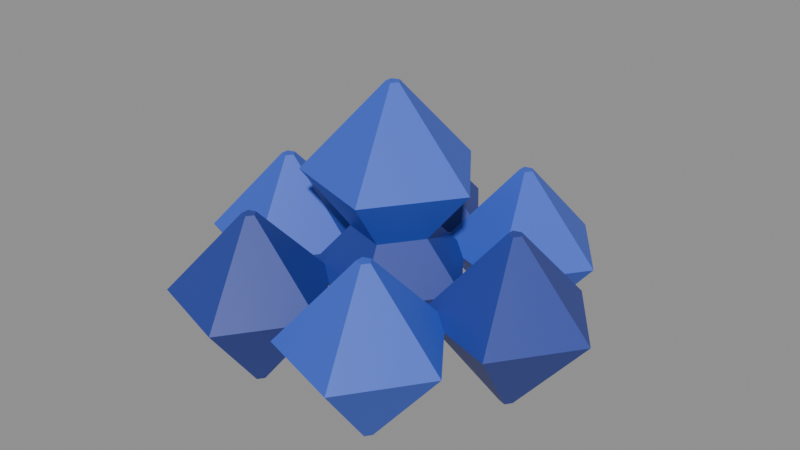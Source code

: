 # Source: bushberries-crop.blend  (saved by Blender 5.2.45; exported with 4.5.12 LTS)
import bpy
from mathutils import Matrix  # noqa: F401  (used for matrix-valued properties, if any)

bpy.ops.wm.read_factory_settings(use_empty=True)
scene = bpy.context.scene
scene.name = 'Scene'

# ---- collections
col_col_lowpoly = bpy.data.collections.new('COL_LowPoly'); scene.collection.children.link(col_col_lowpoly)

# ---- images (referenced by path relative to the original .blend; pixels are not part of the script)
import os
ASSET_DIR = os.environ.get("B2B_ASSET_DIR", "")  # directory of the original .blend (textures are referenced by path, not embedded)
HERE = os.path.dirname(os.path.abspath(__file__))  # packed textures are extracted next to this script under _unpacked/

def load_image(name, relpath, width, height, colorspace="sRGB"):
    """Load a texture the original file referenced (path relative to the .blend, or extracted next to this script)."""
    p = next((c for c in (os.path.join(HERE, relpath), os.path.join(ASSET_DIR, relpath)) if relpath and os.path.exists(c)), "")
    if p:
        img = bpy.data.images.load(p, check_existing=True)
        img.name = name
    else:  # same state as the original file: an image datablock whose file is absent (Cycles renders it pink)
        img = bpy.data.images.new(name, width, height)
        img.source = "FILE"
        img.filepath = "//" + (relpath or name)
    img.colorspace_settings.name = colorspace
    return img
img_bushberries_crop_basecolor = load_image('bushberries-crop_BaseColor', '_unpacked/bushberries-crop_BaseColor.5d46f6b0.png', 128, 32, 'sRGB')
img_bushberries_crop_maskmap = load_image('bushberries-crop_MaskMap', '_unpacked/bushberries-crop_MaskMap.c0d08e3f.png', 128, 32, 'Non-Color')

# ---- materials (node trees are filled in below, after node groups)
mat_m_bushberries_crop = bpy.data.materials.new('M_bushberries-crop')

# ---- material node trees
mat_m_bushberries_crop.use_nodes = True; mat_m_bushberries_crop.node_tree.nodes.clear()
_N = mat_m_bushberries_crop.node_tree.nodes; _L = mat_m_bushberries_crop.node_tree.links
n0 = _N.new('ShaderNodeBsdfPrincipled'); n0.name = 'Principled BSDF'; n0.location = (-200, 100)
n0.inputs[10].default_value = 0.005
n1 = _N.new('ShaderNodeOutputMaterial'); n1.name = 'Material Output'; n1.location = (200, 100)
n2 = _N.new('ShaderNodeTexImage'); n2.name = 'Image Texture'; n2.location = (0, 0)
n2.image = img_bushberries_crop_basecolor
n2.interpolation = 'Closest'
n3 = _N.new('ShaderNodeTexImage'); n3.name = 'Image Texture.001'; n3.location = (0, 0)
n3.image = img_bushberries_crop_maskmap
n3.interpolation = 'Closest'
n4 = _N.new('ShaderNodeSeparateColor'); n4.name = 'Separate Color'; n4.location = (0, 0)
n5 = _N.new('ShaderNodeMath'); n5.name = 'Math'; n5.location = (0, 0)
n5.operation = 'SUBTRACT'
n5.inputs[0].default_value = 1.0
_L.new(n0.outputs[0], n1.inputs[0])
_L.new(n2.outputs[0], n0.inputs[0])
_L.new(n3.outputs[0], n4.inputs[0])
_L.new(n4.outputs[0], n0.inputs[1])
_L.new(n3.outputs[1], n5.inputs[1])
_L.new(n5.outputs[0], n0.inputs[2])
n1.is_active_output = True

# ---- meshes
me_bushberries_crop = bpy.data.meshes.new('bushberries-crop')
me_bushberries_crop.from_pydata([(0.09927, 0.0, 0.0), (0.09582, 0.004755, 0.0), (0.09023, 0.002939, 0.0), (0.09023, -0.002939, 0.0), (0.09582, -0.004755, 0.0), (0.1543, 0.0, 0.0675), (0.1128, 0.05706, 0.0675), (0.04573, 0.03527, 0.0675), (0.04573, -0.03527, 0.0675), (0.1128, -0.05706, 0.0675), (0.09927, 0.0, 0.1275), (0.09582, 0.004755, 0.1275), (0.09023, 0.002939, 0.1275), (0.09023, -0.002939, 0.1275), (0.09582, -0.004755, 0.1275), (0.04927, 0.0866, 0.0), (0.04582, 0.09136, 0.0), (0.04023, 0.08954, 0.0), (0.04023, 0.08366, 0.0), (0.04582, 0.08185, 0.0), (0.1043, 0.0866, 0.0675), (0.06281, 0.1437, 0.0675), (-0.004271, 0.1219, 0.0675), (-0.004271, 0.05134, 0.0675), (0.06281, 0.02954, 0.0675), (0.04927, 0.0866, 0.1275), (0.04582, 0.09136, 0.1275), (0.04023, 0.08954, 0.1275), (0.04023, 0.08366, 0.1275), (0.04582, 0.08185, 0.1275), (-0.05073, 0.0866, 0.0), (-0.05418, 0.09136, 0.0), (-0.05977, 0.08954, 0.0), (-0.05977, 0.08366, 0.0), (-0.05418, 0.08185, 0.0), (0.004271, 0.0866, 0.0675), (-0.03719, 0.1437, 0.0675), (-0.1043, 0.1219, 0.0675), (-0.1043, 0.05134, 0.0675), (-0.03719, 0.02954, 0.0675), (-0.05073, 0.0866, 0.1275), (-0.05418, 0.09136, 0.1275), (-0.05977, 0.08954, 0.1275), (-0.05977, 0.08366, 0.1275), (-0.05418, 0.08185, 0.1275), (-0.1007, 1.225e-17, 0.0), (-0.1042, 0.004755, 0.0), (-0.1098, 0.002939, 0.0), (-0.1098, -0.002939, 0.0), (-0.1042, -0.004755, 0.0), (-0.04573, 1.225e-17, 0.0675), (-0.08719, 0.05706, 0.0675), (-0.1543, 0.03527, 0.0675), (-0.1543, -0.03527, 0.0675), (-0.08719, -0.05706, 0.0675), (-0.1007, 1.225e-17, 0.1275), (-0.1042, 0.004755, 0.1275), (-0.1098, 0.002939, 0.1275), (-0.1098, -0.002939, 0.1275), (-0.1042, -0.004755, 0.1275), (-0.05073, -0.0866, 0.0), (-0.05418, -0.08185, 0.0), (-0.05977, -0.08366, 0.0), (-0.05977, -0.08954, 0.0), (-0.05418, -0.09136, 0.0), (0.004271, -0.0866, 0.0675), (-0.03719, -0.02954, 0.0675), (-0.1043, -0.05134, 0.0675), (-0.1043, -0.1219, 0.0675), (-0.03719, -0.1437, 0.0675), (-0.05073, -0.0866, 0.1275), (-0.05418, -0.08185, 0.1275), (-0.05977, -0.08366, 0.1275), (-0.05977, -0.08954, 0.1275), (-0.05418, -0.09136, 0.1275), (0.04927, -0.0866, 0.0), (0.04582, -0.08185, 0.0), (0.04023, -0.08366, 0.0), (0.04023, -0.08954, 0.0), (0.04582, -0.09136, 0.0), (0.1043, -0.0866, 0.0675), (0.06281, -0.02954, 0.0675), (-0.004271, -0.05134, 0.0675), (-0.004271, -0.1219, 0.0675), (0.06281, -0.1437, 0.0675), (0.04927, -0.0866, 0.1275), (0.04582, -0.08185, 0.1275), (0.04023, -0.08366, 0.1275), (0.04023, -0.08954, 0.1275), (0.04582, -0.09136, 0.1275), (-0.0007295, 0.0, 0.07), (-0.004184, 0.004755, 0.07), (-0.009775, 0.002939, 0.07), (-0.009775, -0.002939, 0.07), (-0.004184, -0.004755, 0.07), (0.05827, 0.0, 0.142), (0.01405, 0.06087, 0.142), (-0.05751, 0.03762, 0.142), (-0.05751, -0.03762, 0.142), (0.01405, -0.06087, 0.142), (-0.0007295, 0.0, 0.206), (-0.004184, 0.004755, 0.206), (-0.009775, 0.002939, 0.206), (-0.009775, -0.002939, 0.206), (-0.004184, -0.004755, 0.206), (-0.0007295, 0.0, 0.0), (-0.004184, 0.004755, 0.0), (-0.009775, 0.002939, 0.0), (-0.009775, -0.002939, 0.0), (-0.004184, -0.004755, 0.0), (0.05427, 0.0, 0.0675), (0.01281, 0.05706, 0.0675), (-0.05427, 0.03527, 0.0675), (-0.05427, -0.03527, 0.0675), (0.01281, -0.05706, 0.0675), (-0.0007295, 0.0, 0.1275), (-0.004184, 0.004755, 0.1275), (-0.009775, 0.002939, 0.1275), (-0.009775, -0.002939, 0.1275), (-0.004184, -0.004755, 0.1275)], [], [(0, 1, 6, 5), (1, 2, 7, 6), (2, 3, 8, 7), (3, 4, 9, 8), (4, 0, 5, 9), (5, 6, 11, 10), (6, 7, 12, 11), (7, 8, 13, 12), (8, 9, 14, 13), (9, 5, 10, 14), (4, 3, 2, 1, 0), (10, 11, 12, 13, 14), (15, 16, 21, 20), (16, 17, 22, 21), (17, 18, 23, 22), (18, 19, 24, 23), (19, 15, 20, 24), (20, 21, 26, 25), (21, 22, 27, 26), (22, 23, 28, 27), (23, 24, 29, 28), (24, 20, 25, 29), (19, 18, 17, 16, 15), (25, 26, 27, 28, 29), (30, 31, 36, 35), (31, 32, 37, 36), (32, 33, 38, 37), (33, 34, 39, 38), (34, 30, 35, 39), (35, 36, 41, 40), (36, 37, 42, 41), (37, 38, 43, 42), (38, 39, 44, 43), (39, 35, 40, 44), (34, 33, 32, 31, 30), (40, 41, 42, 43, 44), (45, 46, 51, 50), (46, 47, 52, 51), (47, 48, 53, 52), (48, 49, 54, 53), (49, 45, 50, 54), (50, 51, 56, 55), (51, 52, 57, 56), (52, 53, 58, 57), (53, 54, 59, 58), (54, 50, 55, 59), (49, 48, 47, 46, 45), (55, 56, 57, 58, 59), (60, 61, 66, 65), (61, 62, 67, 66), (62, 63, 68, 67), (63, 64, 69, 68), (64, 60, 65, 69), (65, 66, 71, 70), (66, 67, 72, 71), (67, 68, 73, 72), (68, 69, 74, 73), (69, 65, 70, 74), (64, 63, 62, 61, 60), (70, 71, 72, 73, 74), (75, 76, 81, 80), (76, 77, 82, 81), (77, 78, 83, 82), (78, 79, 84, 83), (79, 75, 80, 84), (80, 81, 86, 85), (81, 82, 87, 86), (82, 83, 88, 87), (83, 84, 89, 88), (84, 80, 85, 89), (79, 78, 77, 76, 75), (85, 86, 87, 88, 89), (90, 91, 96, 95), (91, 92, 97, 96), (92, 93, 98, 97), (93, 94, 99, 98), (94, 90, 95, 99), (95, 96, 101, 100), (96, 97, 102, 101), (97, 98, 103, 102), (98, 99, 104, 103), (99, 95, 100, 104), (94, 93, 92, 91, 90), (100, 101, 102, 103, 104), (105, 106, 111, 110), (106, 107, 112, 111), (107, 108, 113, 112), (108, 109, 114, 113), (109, 105, 110, 114), (110, 111, 116, 115), (111, 112, 117, 116), (112, 113, 118, 117), (113, 114, 119, 118), (114, 110, 115, 119), (109, 108, 107, 106, 105), (115, 116, 117, 118, 119)])
_uv = me_bushberries_crop.uv_layers.new(name='UVMap')
_uv.uv.foreach_set('vector', [0.6875, 0.75, 0.6875, 0.75, 0.6875, 0.75, 0.6875, 0.75, 0.6875, 0.75, 0.6875, 0.75, 0.6875, 0.75, 0.6875, 0.75, 0.6875, 0.75, 0.6875, 0.75, 0.6875, 0.75, 0.6875, 0.75, 0.6875, 0.75, 0.6875, 0.75, 0.6875, 0.75, 0.6875, 0.75, 0.6875, 0.75, 0.6875, 0.75, 0.6875, 0.75, 0.6875, 0.75, 0.6875, 0.75, 0.6875, 0.75, 0.6875, 0.75, 0.6875, 0.75, 0.6875, 0.75, 0.6875, 0.75, 0.6875, 0.75, 0.6875, 0.75, 0.6875, 0.75, 0.6875, 0.75, 0.6875, 0.75, 0.6875, 0.75, 0.6875, 0.75, 0.6875, 0.75, 0.6875, 0.75, 0.6875, 0.75, 0.6875, 0.75, 0.6875, 0.75, 0.6875, 0.75, 0.6875, 0.75, 0.6875, 0.75, 0.6875, 0.75, 0.6875, 0.75, 0.6875, 0.75, 0.6875, 0.75, 0.6875, 0.75, 0.6875, 0.75, 0.6875, 0.75, 0.6875, 0.75, 0.6875, 0.75, 0.5625, 0.75, 0.5625, 0.75, 0.5625, 0.75, 0.5625, 0.75, 0.5625, 0.75, 0.5625, 0.75, 0.5625, 0.75, 0.5625, 0.75, 0.5625, 0.75, 0.5625, 0.75, 0.5625, 0.75, 0.5625, 0.75, 0.5625, 0.75, 0.5625, 0.75, 0.5625, 0.75, 0.5625, 0.75, 0.5625, 0.75, 0.5625, 0.75, 0.5625, 0.75, 0.5625, 0.75, 0.5625, 0.75, 0.5625, 0.75, 0.5625, 0.75, 0.5625, 0.75, 0.5625, 0.75, 0.5625, 0.75, 0.5625, 0.75, 0.5625, 0.75, 0.5625, 0.75, 0.5625, 0.75, 0.5625, 0.75, 0.5625, 0.75, 0.5625, 0.75, 0.5625, 0.75, 0.5625, 0.75, 0.5625, 0.75, 0.5625, 0.75, 0.5625, 0.75, 0.5625, 0.75, 0.5625, 0.75, 0.5625, 0.75, 0.5625, 0.75, 0.5625, 0.75, 0.5625, 0.75, 0.5625, 0.75, 0.5625, 0.75, 0.5625, 0.75, 0.5625, 0.75, 0.5625, 0.75, 0.5625, 0.75, 0.6875, 0.75, 0.6875, 0.75, 0.6875, 0.75, 0.6875, 0.75, 0.6875, 0.75, 0.6875, 0.75, 0.6875, 0.75, 0.6875, 0.75, 0.6875, 0.75, 0.6875, 0.75, 0.6875, 0.75, 0.6875, 0.75, 0.6875, 0.75, 0.6875, 0.75, 0.6875, 0.75, 0.6875, 0.75, 0.6875, 0.75, 0.6875, 0.75, 0.6875, 0.75, 0.6875, 0.75, 0.6875, 0.75, 0.6875, 0.75, 0.6875, 0.75, 0.6875, 0.75, 0.6875, 0.75, 0.6875, 0.75, 0.6875, 0.75, 0.6875, 0.75, 0.6875, 0.75, 0.6875, 0.75, 0.6875, 0.75, 0.6875, 0.75, 0.6875, 0.75, 0.6875, 0.75, 0.6875, 0.75, 0.6875, 0.75, 0.6875, 0.75, 0.6875, 0.75, 0.6875, 0.75, 0.6875, 0.75, 0.6875, 0.75, 0.6875, 0.75, 0.6875, 0.75, 0.6875, 0.75, 0.6875, 0.75, 0.6875, 0.75, 0.6875, 0.75, 0.6875, 0.75, 0.6875, 0.75, 0.6875, 0.75, 0.5625, 0.75, 0.5625, 0.75, 0.5625, 0.75, 0.5625, 0.75, 0.5625, 0.75, 0.5625, 0.75, 0.5625, 0.75, 0.5625, 0.75, 0.5625, 0.75, 0.5625, 0.75, 0.5625, 0.75, 0.5625, 0.75, 0.5625, 0.75, 0.5625, 0.75, 0.5625, 0.75, 0.5625, 0.75, 0.5625, 0.75, 0.5625, 0.75, 0.5625, 0.75, 0.5625, 0.75, 0.5625, 0.75, 0.5625, 0.75, 0.5625, 0.75, 0.5625, 0.75, 0.5625, 0.75, 0.5625, 0.75, 0.5625, 0.75, 0.5625, 0.75, 0.5625, 0.75, 0.5625, 0.75, 0.5625, 0.75, 0.5625, 0.75, 0.5625, 0.75, 0.5625, 0.75, 0.5625, 0.75, 0.5625, 0.75, 0.5625, 0.75, 0.5625, 0.75, 0.5625, 0.75, 0.5625, 0.75, 0.5625, 0.75, 0.5625, 0.75, 0.5625, 0.75, 0.5625, 0.75, 0.5625, 0.75, 0.5625, 0.75, 0.5625, 0.75, 0.5625, 0.75, 0.5625, 0.75, 0.5625, 0.75, 0.6875, 0.75, 0.6875, 0.75, 0.6875, 0.75, 0.6875, 0.75, 0.6875, 0.75, 0.6875, 0.75, 0.6875, 0.75, 0.6875, 0.75, 0.6875, 0.75, 0.6875, 0.75, 0.6875, 0.75, 0.6875, 0.75, 0.6875, 0.75, 0.6875, 0.75, 0.6875, 0.75, 0.6875, 0.75, 0.6875, 0.75, 0.6875, 0.75, 0.6875, 0.75, 0.6875, 0.75, 0.6875, 0.75, 0.6875, 0.75, 0.6875, 0.75, 0.6875, 0.75, 0.6875, 0.75, 0.6875, 0.75, 0.6875, 0.75, 0.6875, 0.75, 0.6875, 0.75, 0.6875, 0.75, 0.6875, 0.75, 0.6875, 0.75, 0.6875, 0.75, 0.6875, 0.75, 0.6875, 0.75, 0.6875, 0.75, 0.6875, 0.75, 0.6875, 0.75, 0.6875, 0.75, 0.6875, 0.75, 0.6875, 0.75, 0.6875, 0.75, 0.6875, 0.75, 0.6875, 0.75, 0.6875, 0.75, 0.6875, 0.75, 0.6875, 0.75, 0.6875, 0.75, 0.6875, 0.75, 0.6875, 0.75, 0.5625, 0.75, 0.5625, 0.75, 0.5625, 0.75, 0.5625, 0.75, 0.5625, 0.75, 0.5625, 0.75, 0.5625, 0.75, 0.5625, 0.75, 0.5625, 0.75, 0.5625, 0.75, 0.5625, 0.75, 0.5625, 0.75, 0.5625, 0.75, 0.5625, 0.75, 0.5625, 0.75, 0.5625, 0.75, 0.5625, 0.75, 0.5625, 0.75, 0.5625, 0.75, 0.5625, 0.75, 0.5625, 0.75, 0.5625, 0.75, 0.5625, 0.75, 0.5625, 0.75, 0.5625, 0.75, 0.5625, 0.75, 0.5625, 0.75, 0.5625, 0.75, 0.5625, 0.75, 0.5625, 0.75, 0.5625, 0.75, 0.5625, 0.75, 0.5625, 0.75, 0.5625, 0.75, 0.5625, 0.75, 0.5625, 0.75, 0.5625, 0.75, 0.5625, 0.75, 0.5625, 0.75, 0.5625, 0.75, 0.5625, 0.75, 0.5625, 0.75, 0.5625, 0.75, 0.5625, 0.75, 0.5625, 0.75, 0.5625, 0.75, 0.5625, 0.75, 0.5625, 0.75, 0.5625, 0.75, 0.5625, 0.75, 0.5625, 0.75, 0.5625, 0.75, 0.5625, 0.75, 0.5625, 0.75, 0.5625, 0.75, 0.5625, 0.75, 0.5625, 0.75, 0.5625, 0.75, 0.5625, 0.75, 0.5625, 0.75, 0.5625, 0.75, 0.5625, 0.75, 0.5625, 0.75, 0.5625, 0.75, 0.5625, 0.75, 0.5625, 0.75, 0.5625, 0.75, 0.5625, 0.75, 0.5625, 0.75, 0.5625, 0.75, 0.5625, 0.75, 0.5625, 0.75, 0.5625, 0.75, 0.5625, 0.75, 0.5625, 0.75, 0.5625, 0.75, 0.5625, 0.75, 0.5625, 0.75, 0.5625, 0.75, 0.5625, 0.75, 0.5625, 0.75, 0.5625, 0.75, 0.5625, 0.75, 0.5625, 0.75, 0.5625, 0.75, 0.5625, 0.75, 0.5625, 0.75, 0.5625, 0.75, 0.5625, 0.75, 0.5625, 0.75, 0.5625, 0.75, 0.5625, 0.75, 0.5625, 0.75, 0.5625, 0.75, 0.5625, 0.75, 0.5625, 0.75, 0.5625, 0.75, 0.5625, 0.75, 0.5625, 0.75, 0.5625, 0.75, 0.6875, 0.75, 0.6875, 0.75, 0.6875, 0.75, 0.6875, 0.75, 0.6875, 0.75, 0.6875, 0.75, 0.6875, 0.75, 0.6875, 0.75, 0.6875, 0.75, 0.6875, 0.75, 0.6875, 0.75, 0.6875, 0.75, 0.6875, 0.75, 0.6875, 0.75, 0.6875, 0.75, 0.6875, 0.75, 0.6875, 0.75, 0.6875, 0.75, 0.6875, 0.75, 0.6875, 0.75, 0.6875, 0.75, 0.6875, 0.75, 0.6875, 0.75, 0.6875, 0.75, 0.6875, 0.75, 0.6875, 0.75, 0.6875, 0.75, 0.6875, 0.75, 0.6875, 0.75, 0.6875, 0.75, 0.6875, 0.75, 0.6875, 0.75, 0.6875, 0.75, 0.6875, 0.75, 0.6875, 0.75, 0.6875, 0.75, 0.6875, 0.75, 0.6875, 0.75, 0.6875, 0.75, 0.6875, 0.75, 0.6875, 0.75, 0.6875, 0.75, 0.6875, 0.75, 0.6875, 0.75, 0.6875, 0.75, 0.6875, 0.75, 0.6875, 0.75, 0.6875, 0.75, 0.6875, 0.75, 0.6875, 0.75])
me_bushberries_crop.materials.append(mat_m_bushberries_crop)
me_bushberries_crop.update()

# ---- objects
ob_bushberries_crop = bpy.data.objects.new('bushberries-crop', me_bushberries_crop)

# ---- transforms, parenting, visibility, modifiers, constraints
ob_bushberries_crop.location = (0.0, 0.0, 0.0)

# ---- collection membership
col_col_lowpoly.objects.link(ob_bushberries_crop)

# ---- scene / render settings (as saved in the file)
scene.frame_start = 1; scene.frame_end = 250; scene.frame_set(1)
scene.render.engine = 'BLENDER_EEVEE_NEXT'
scene.render.bake_bias = 0.0
scene.render.bake_samples = 0
scene.render.compositor_device = 'GPU'
scene.eevee.use_volume_custom_range = False
scene.eevee.fast_gi_thickness_near = 0.1
scene.eevee.fast_gi_thickness_far = 0.0
scene.eevee.ray_tracing_options.screen_trace_thickness = 0.1
bpy.context.view_layer.update()

# ---- added for rendering (the .blend has no active camera and no usable light): camera, sun + grey world if the file has none
cam_auto = bpy.data.cameras.new('AutoCamera')
cam_auto.lens = 50.0
cam_auto.sensor_width = 36.0
cam_auto.clip_end = 1000.0
ob_auto_camera = bpy.data.objects.new('AutoCamera', cam_auto)
scene.collection.objects.link(ob_auto_camera)
ob_auto_camera.location = (0.434159, -0.520991, 0.450327)
ob_auto_camera.rotation_euler = (1.09748, -7.21219e-08, 0.694738)
scene.camera = ob_auto_camera
light_auto_sun = bpy.data.lights.new('AutoSun', 'SUN')
light_auto_sun.energy = 3.0
light_auto_sun.angle = 0.0523599
ob_auto_sun = bpy.data.objects.new('AutoSun', light_auto_sun)
scene.collection.objects.link(ob_auto_sun)
ob_auto_sun.rotation_euler = (0.872665, 0.174533, 0.523599)
if scene.world is None:
    world_auto = bpy.data.worlds.new('AutoWorld')
    world_auto.color = (0.3, 0.3, 0.3)
    scene.world = world_auto
bpy.context.view_layer.update()
